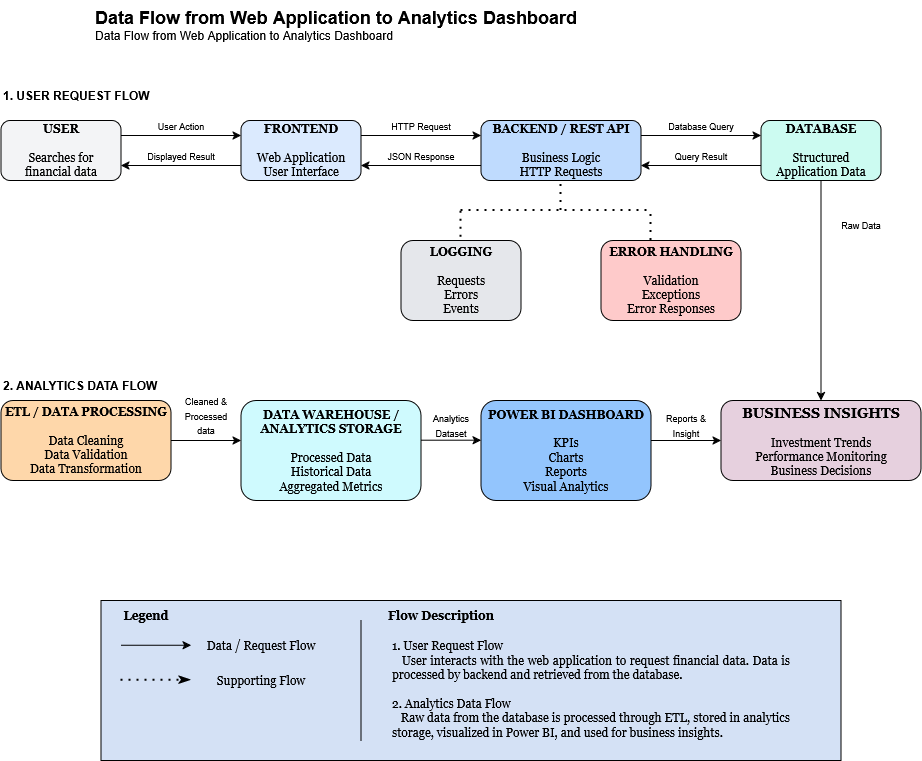

The diagram above was exported from draw.io. Its source (the exported page's mxGraphModel, read from the mxfile embedded in the PNG):
<mxGraphModel dx="1096" dy="521" grid="1" gridSize="10" guides="1" tooltips="1" connect="1" arrows="1" fold="1" page="1" pageScale="1" pageWidth="1100" pageHeight="850" math="0" shadow="0">
  <root>
    <mxCell id="0" />
    <mxCell id="1" parent="0" />
    <mxCell id="Co5YKq5JTMmgGZlcg8T1-1" parent="1" style="text;html=1;whiteSpace=wrap;strokeColor=none;fillColor=none;align=center;verticalAlign=middle;rounded=0;" value="&lt;div&gt;&lt;b&gt;&lt;font style=&quot;font-size: 18px;&quot;&gt;Data Flow from Web Application to Analytics Dashboard&lt;/font&gt;&lt;/b&gt;&lt;/div&gt;&lt;div align=&quot;justify&quot;&gt;Data Flow from Web Application to Analytics Dashboard&lt;/div&gt;" vertex="1">
      <mxGeometry height="50" width="550" x="100" y="40" as="geometry" />
    </mxCell>
    <mxCell id="JpI3ScxL7FIfJi4B5_VK-11" edge="1" parent="1" source="Co5YKq5JTMmgGZlcg8T1-3" style="edgeStyle=orthogonalEdgeStyle;rounded=0;orthogonalLoop=1;jettySize=auto;html=1;exitX=1;exitY=0.25;exitDx=0;exitDy=0;entryX=0;entryY=0.25;entryDx=0;entryDy=0;" target="Co5YKq5JTMmgGZlcg8T1-4">
      <mxGeometry relative="1" as="geometry" />
    </mxCell>
    <mxCell id="Co5YKq5JTMmgGZlcg8T1-3" parent="1" style="rounded=1;whiteSpace=wrap;html=1;align=center;fillColor=#F3F4F6;" value="&lt;div align=&quot;center&quot;&gt;&lt;font face=&quot;Georgia&quot;&gt;&lt;b&gt;USER&lt;/b&gt;&lt;br&gt;&lt;br&gt;Searches for&lt;br&gt;financial data&lt;/font&gt;&lt;/div&gt;" vertex="1">
      <mxGeometry height="60" width="120" x="40" y="160" as="geometry" />
    </mxCell>
    <mxCell id="JpI3ScxL7FIfJi4B5_VK-8" edge="1" parent="1" source="Co5YKq5JTMmgGZlcg8T1-4" style="edgeStyle=orthogonalEdgeStyle;rounded=0;orthogonalLoop=1;jettySize=auto;html=1;exitX=1;exitY=0.25;exitDx=0;exitDy=0;entryX=0;entryY=0.25;entryDx=0;entryDy=0;" target="Co5YKq5JTMmgGZlcg8T1-5">
      <mxGeometry relative="1" as="geometry" />
    </mxCell>
    <mxCell id="JpI3ScxL7FIfJi4B5_VK-12" edge="1" parent="1" source="Co5YKq5JTMmgGZlcg8T1-4" style="edgeStyle=orthogonalEdgeStyle;rounded=0;orthogonalLoop=1;jettySize=auto;html=1;exitX=0;exitY=0.75;exitDx=0;exitDy=0;entryX=1;entryY=0.75;entryDx=0;entryDy=0;" target="Co5YKq5JTMmgGZlcg8T1-3">
      <mxGeometry relative="1" as="geometry" />
    </mxCell>
    <mxCell id="Co5YKq5JTMmgGZlcg8T1-4" parent="1" style="rounded=1;whiteSpace=wrap;html=1;fillColor=#DBEAFE;" value="&lt;font face=&quot;Georgia&quot;&gt;&lt;b&gt;FRONTEND&lt;/b&gt;&lt;br&gt;&lt;br&gt;Web Application&lt;br&gt;User Interface&lt;/font&gt;" vertex="1">
      <mxGeometry height="60" width="120" x="280" y="160" as="geometry" />
    </mxCell>
    <mxCell id="JpI3ScxL7FIfJi4B5_VK-6" edge="1" parent="1" source="Co5YKq5JTMmgGZlcg8T1-5" style="edgeStyle=orthogonalEdgeStyle;rounded=0;orthogonalLoop=1;jettySize=auto;html=1;exitX=1;exitY=0.25;exitDx=0;exitDy=0;entryX=0;entryY=0.25;entryDx=0;entryDy=0;" target="Co5YKq5JTMmgGZlcg8T1-6">
      <mxGeometry relative="1" as="geometry" />
    </mxCell>
    <mxCell id="JpI3ScxL7FIfJi4B5_VK-9" edge="1" parent="1" source="Co5YKq5JTMmgGZlcg8T1-5" style="edgeStyle=orthogonalEdgeStyle;rounded=0;orthogonalLoop=1;jettySize=auto;html=1;exitX=0;exitY=0.75;exitDx=0;exitDy=0;entryX=1;entryY=0.75;entryDx=0;entryDy=0;" target="Co5YKq5JTMmgGZlcg8T1-4">
      <mxGeometry relative="1" as="geometry" />
    </mxCell>
    <mxCell id="Co5YKq5JTMmgGZlcg8T1-5" parent="1" style="rounded=1;whiteSpace=wrap;html=1;fillColor=#BFDBFE;" value="&lt;font face=&quot;Georgia&quot;&gt;&lt;b&gt;BACKEND / REST API&lt;/b&gt;&lt;br&gt;&lt;br&gt;Business Logic&lt;br&gt;HTTP Requests&lt;/font&gt;" vertex="1">
      <mxGeometry height="60" width="160" x="520" y="160" as="geometry" />
    </mxCell>
    <mxCell id="JpI3ScxL7FIfJi4B5_VK-5" edge="1" parent="1" source="Co5YKq5JTMmgGZlcg8T1-6" style="edgeStyle=orthogonalEdgeStyle;rounded=0;orthogonalLoop=1;jettySize=auto;html=1;exitX=0;exitY=0.75;exitDx=0;exitDy=0;entryX=1;entryY=0.75;entryDx=0;entryDy=0;" target="Co5YKq5JTMmgGZlcg8T1-5">
      <mxGeometry relative="1" as="geometry" />
    </mxCell>
    <mxCell id="JpI3ScxL7FIfJi4B5_VK-29" edge="1" parent="1" source="Co5YKq5JTMmgGZlcg8T1-6" style="edgeStyle=orthogonalEdgeStyle;rounded=0;orthogonalLoop=1;jettySize=auto;html=1;exitX=0.5;exitY=1;exitDx=0;exitDy=0;entryX=0.5;entryY=0;entryDx=0;entryDy=0;" target="Co5YKq5JTMmgGZlcg8T1-8">
      <mxGeometry relative="1" as="geometry" />
    </mxCell>
    <mxCell id="Co5YKq5JTMmgGZlcg8T1-6" parent="1" style="rounded=1;whiteSpace=wrap;html=1;fillColor=#CCFBF1;" value="&lt;font face=&quot;Georgia&quot;&gt;&lt;b&gt;DATABASE&lt;/b&gt;&lt;br&gt;&lt;br&gt;Structured&lt;br&gt;Application Data&lt;/font&gt;" vertex="1">
      <mxGeometry height="60" width="120" x="800" y="160" as="geometry" />
    </mxCell>
    <mxCell id="Co5YKq5JTMmgGZlcg8T1-8" parent="1" style="rounded=1;whiteSpace=wrap;html=1;fillColor=#E6D0DE;" value="&lt;h3&gt;&lt;font face=&quot;Georgia&quot;&gt;&lt;span&gt;BUSINESS INSIGHTS&lt;/span&gt;&lt;/font&gt;&lt;/h3&gt;&lt;p&gt;&lt;font face=&quot;Georgia&quot;&gt;&lt;span&gt;Investment Trends&lt;/span&gt;&lt;br&gt;&lt;span&gt;Performance Monitoring&lt;/span&gt;&lt;br&gt;&lt;span&gt;Business Decisions&lt;/span&gt;&lt;/font&gt;&lt;/p&gt;" vertex="1">
      <mxGeometry height="80" width="200" x="760" y="440" as="geometry" />
    </mxCell>
    <mxCell id="Co5YKq5JTMmgGZlcg8T1-11" parent="1" style="text;html=1;whiteSpace=wrap;strokeColor=none;fillColor=none;align=left;verticalAlign=middle;rounded=0;" value="&lt;div align=&quot;left&quot;&gt;&lt;b&gt;1. USER REQUEST FLOW&lt;/b&gt;&lt;/div&gt;" vertex="1">
      <mxGeometry height="30" width="240" x="40" y="120" as="geometry" />
    </mxCell>
    <mxCell id="JpI3ScxL7FIfJi4B5_VK-2" parent="1" style="text;html=1;whiteSpace=wrap;strokeColor=none;fillColor=none;align=center;verticalAlign=middle;rounded=0;" value="&lt;div align=&quot;center&quot;&gt;&lt;font style=&quot;font-size: 9px;&quot;&gt;User Action&lt;/font&gt;&lt;/div&gt;" vertex="1">
      <mxGeometry height="30" width="60" x="190" y="150" as="geometry" />
    </mxCell>
    <mxCell id="JpI3ScxL7FIfJi4B5_VK-3" parent="1" style="text;html=1;whiteSpace=wrap;strokeColor=none;fillColor=none;align=center;verticalAlign=middle;rounded=0;" value="&lt;div align=&quot;center&quot;&gt;&lt;font style=&quot;font-size: 9px;&quot;&gt;HTTP Request&lt;/font&gt;&lt;/div&gt;" vertex="1">
      <mxGeometry height="30" width="80" x="420" y="150" as="geometry" />
    </mxCell>
    <mxCell id="JpI3ScxL7FIfJi4B5_VK-4" parent="1" style="text;html=1;whiteSpace=wrap;strokeColor=none;fillColor=none;align=center;verticalAlign=middle;rounded=0;" value="&lt;font style=&quot;font-size: 9px;&quot;&gt;Database Query&lt;/font&gt;" vertex="1">
      <mxGeometry height="30" width="80" x="700" y="150" as="geometry" />
    </mxCell>
    <mxCell id="JpI3ScxL7FIfJi4B5_VK-7" parent="1" style="text;html=1;whiteSpace=wrap;strokeColor=none;fillColor=none;align=center;verticalAlign=middle;rounded=0;" value="&lt;font style=&quot;font-size: 9px;&quot;&gt;Query Result&lt;/font&gt;" vertex="1">
      <mxGeometry height="30" width="100" x="690" y="180" as="geometry" />
    </mxCell>
    <mxCell id="JpI3ScxL7FIfJi4B5_VK-10" parent="1" style="text;html=1;whiteSpace=wrap;strokeColor=none;fillColor=none;align=center;verticalAlign=middle;rounded=0;" value="&lt;font style=&quot;font-size: 9px;&quot;&gt;JSON Response&lt;/font&gt;" vertex="1">
      <mxGeometry height="30" width="110" x="405" y="180" as="geometry" />
    </mxCell>
    <mxCell id="JpI3ScxL7FIfJi4B5_VK-13" parent="1" style="text;html=1;whiteSpace=wrap;strokeColor=none;fillColor=none;align=center;verticalAlign=middle;rounded=0;" value="&lt;font style=&quot;font-size: 9px;&quot;&gt;Displayed Result&lt;/font&gt;" vertex="1">
      <mxGeometry height="30" width="100" x="170" y="180" as="geometry" />
    </mxCell>
    <mxCell id="JpI3ScxL7FIfJi4B5_VK-17" parent="1" style="rounded=1;whiteSpace=wrap;html=1;fillColor=#E5E7EB;" value="&lt;font face=&quot;Georgia&quot;&gt;&lt;b&gt;LOGGING&lt;/b&gt;&lt;br&gt;&lt;br&gt;Requests&lt;br&gt;Errors&lt;br&gt;Events&lt;/font&gt;" vertex="1">
      <mxGeometry height="80" width="120" x="440" y="280" as="geometry" />
    </mxCell>
    <mxCell id="JpI3ScxL7FIfJi4B5_VK-18" parent="1" style="rounded=1;whiteSpace=wrap;html=1;fillColor=#FECACA;" value="&lt;font face=&quot;Georgia&quot;&gt;&lt;b&gt;ERROR HANDLING&lt;/b&gt;&lt;br&gt;&lt;br&gt;Validation&lt;br&gt;Exceptions&lt;br&gt;Error Responses&lt;/font&gt;" vertex="1">
      <mxGeometry height="80" width="140" x="640" y="280" as="geometry" />
    </mxCell>
    <mxCell id="JpI3ScxL7FIfJi4B5_VK-23" edge="1" parent="1" style="endArrow=none;dashed=1;html=1;dashPattern=1 3;strokeWidth=2;rounded=0;" value="">
      <mxGeometry height="50" relative="1" width="50" as="geometry">
        <mxPoint x="600" y="250" as="sourcePoint" />
        <mxPoint x="600" y="220" as="targetPoint" />
      </mxGeometry>
    </mxCell>
    <mxCell id="JpI3ScxL7FIfJi4B5_VK-24" edge="1" parent="1" style="endArrow=none;dashed=1;html=1;dashPattern=1 3;strokeWidth=2;rounded=0;" value="">
      <mxGeometry height="50" relative="1" width="50" as="geometry">
        <Array as="points">
          <mxPoint x="600" y="250" />
        </Array>
        <mxPoint x="500" y="250" as="sourcePoint" />
        <mxPoint x="690" y="250" as="targetPoint" />
      </mxGeometry>
    </mxCell>
    <mxCell id="JpI3ScxL7FIfJi4B5_VK-25" edge="1" parent="1" source="JpI3ScxL7FIfJi4B5_VK-17" style="endArrow=none;dashed=1;html=1;dashPattern=1 3;strokeWidth=2;rounded=0;exitX=0.5;exitY=-0.042;exitDx=0;exitDy=0;exitPerimeter=0;" value="">
      <mxGeometry height="50" relative="1" width="50" as="geometry">
        <mxPoint x="500" y="273" as="sourcePoint" />
        <mxPoint x="500" y="250" as="targetPoint" />
      </mxGeometry>
    </mxCell>
    <mxCell id="JpI3ScxL7FIfJi4B5_VK-27" edge="1" parent="1" style="endArrow=none;dashed=1;html=1;dashPattern=1 3;strokeWidth=2;rounded=0;exitX=0.5;exitY=-0.042;exitDx=0;exitDy=0;exitPerimeter=0;" value="">
      <mxGeometry height="50" relative="1" width="50" as="geometry">
        <mxPoint x="690" y="280" as="sourcePoint" />
        <mxPoint x="690" y="253" as="targetPoint" />
      </mxGeometry>
    </mxCell>
    <mxCell id="JpI3ScxL7FIfJi4B5_VK-30" parent="1" style="text;html=1;whiteSpace=wrap;strokeColor=none;fillColor=none;align=center;verticalAlign=middle;rounded=0;fontSize=9;" value="Raw Data" vertex="1">
      <mxGeometry height="30" width="60" x="870" y="250" as="geometry" />
    </mxCell>
    <mxCell id="JpI3ScxL7FIfJi4B5_VK-31" parent="1" style="text;html=1;whiteSpace=wrap;strokeColor=none;fillColor=none;align=left;verticalAlign=middle;rounded=0;" value="&lt;b&gt;2. ANALYTICS DATA FLOW&lt;/b&gt;" vertex="1">
      <mxGeometry height="30" width="240" x="40" y="410" as="geometry" />
    </mxCell>
    <mxCell id="JpI3ScxL7FIfJi4B5_VK-33" parent="1" style="rounded=1;whiteSpace=wrap;html=1;fillColor=#FED7AA;" value="&lt;font face=&quot;Georgia&quot;&gt;&lt;b&gt;ETL / DATA PROCESSING&lt;/b&gt;&lt;br&gt;&lt;br&gt;Data Cleaning&lt;br&gt;Data Validation&lt;br&gt;Data Transformation&lt;/font&gt;" vertex="1">
      <mxGeometry height="80" width="170" x="40" y="440" as="geometry" />
    </mxCell>
    <mxCell id="JpI3ScxL7FIfJi4B5_VK-34" parent="1" style="rounded=1;whiteSpace=wrap;html=1;fillColor=#CFFAFE;" value="&lt;font face=&quot;Georgia&quot;&gt;&lt;b&gt;DATA WAREHOUSE / ANALYTICS STORAGE&lt;/b&gt;&lt;br&gt;&lt;br&gt;Processed Data&lt;br&gt;Historical Data&lt;br&gt;Aggregated Metrics&lt;/font&gt;" vertex="1">
      <mxGeometry height="100" width="180" x="280" y="440" as="geometry" />
    </mxCell>
    <mxCell id="JpI3ScxL7FIfJi4B5_VK-35" parent="1" style="rounded=1;whiteSpace=wrap;html=1;fillColor=#93C5FD;" value="&lt;font face=&quot;Georgia&quot;&gt;&lt;b&gt;POWER BI DASHBOARD&lt;/b&gt;&lt;br&gt;&lt;br&gt;KPIs&lt;br&gt;Charts&lt;br&gt;Reports&lt;br&gt;Visual Analytics&lt;/font&gt;" vertex="1">
      <mxGeometry height="100" width="170" x="520" y="440" as="geometry" />
    </mxCell>
    <mxCell id="JpI3ScxL7FIfJi4B5_VK-38" parent="1" style="text;html=1;whiteSpace=wrap;strokeColor=none;fillColor=none;align=center;verticalAlign=middle;rounded=0;" value="&lt;font style=&quot;font-size: 9px;&quot;&gt;Cleaned &amp;amp; Processed data&lt;/font&gt;" vertex="1">
      <mxGeometry height="30" width="60" x="215" y="440" as="geometry" />
    </mxCell>
    <mxCell id="JpI3ScxL7FIfJi4B5_VK-39" edge="1" parent="1" source="JpI3ScxL7FIfJi4B5_VK-33" style="edgeStyle=orthogonalEdgeStyle;rounded=0;orthogonalLoop=1;jettySize=auto;html=1;entryX=0;entryY=0.4;entryDx=0;entryDy=0;entryPerimeter=0;" target="JpI3ScxL7FIfJi4B5_VK-34">
      <mxGeometry relative="1" as="geometry" />
    </mxCell>
    <mxCell id="JpI3ScxL7FIfJi4B5_VK-40" edge="1" parent="1" style="endArrow=classic;html=1;rounded=0;" value="">
      <mxGeometry height="50" relative="1" width="50" as="geometry">
        <mxPoint x="460" y="479.7" as="sourcePoint" />
        <mxPoint x="520" y="479.7" as="targetPoint" />
      </mxGeometry>
    </mxCell>
    <mxCell id="JpI3ScxL7FIfJi4B5_VK-41" parent="1" style="text;html=1;whiteSpace=wrap;strokeColor=none;fillColor=none;align=center;verticalAlign=middle;rounded=0;" value="&lt;font style=&quot;font-size: 9px;&quot;&gt;Analytics Dataset&lt;/font&gt;" vertex="1">
      <mxGeometry height="30" width="60" x="460" y="450" as="geometry" />
    </mxCell>
    <mxCell id="JpI3ScxL7FIfJi4B5_VK-42" edge="1" parent="1" style="endArrow=classic;html=1;rounded=0;" value="">
      <mxGeometry height="50" relative="1" width="50" as="geometry">
        <mxPoint x="690" y="480" as="sourcePoint" />
        <mxPoint x="760" y="480" as="targetPoint" />
      </mxGeometry>
    </mxCell>
    <mxCell id="JpI3ScxL7FIfJi4B5_VK-43" parent="1" style="text;html=1;whiteSpace=wrap;strokeColor=none;fillColor=none;align=center;verticalAlign=middle;rounded=0;" value="&lt;font style=&quot;font-size: 9px;&quot;&gt;Reports &amp;amp; Insight&lt;/font&gt;" vertex="1">
      <mxGeometry height="30" width="60" x="695" y="450" as="geometry" />
    </mxCell>
    <mxCell id="JpI3ScxL7FIfJi4B5_VK-44" parent="1" style="rounded=0;whiteSpace=wrap;html=1;fillColor=#D4E1F5;" value="" vertex="1">
      <mxGeometry height="160" width="740" x="140" y="640" as="geometry" />
    </mxCell>
    <mxCell id="JpI3ScxL7FIfJi4B5_VK-46" parent="1" style="text;html=1;whiteSpace=wrap;strokeColor=none;fillColor=none;align=center;verticalAlign=middle;rounded=0;" value="&lt;b&gt;&lt;font face=&quot;Georgia&quot;&gt;Legend&lt;/font&gt;&lt;/b&gt;" vertex="1">
      <mxGeometry height="30" width="60" x="155" y="640" as="geometry" />
    </mxCell>
    <mxCell id="JpI3ScxL7FIfJi4B5_VK-47" edge="1" parent="1" style="endArrow=classic;html=1;rounded=0;" value="">
      <mxGeometry height="50" relative="1" width="50" as="geometry">
        <mxPoint x="160" y="684.75" as="sourcePoint" />
        <mxPoint x="230" y="684.75" as="targetPoint" />
      </mxGeometry>
    </mxCell>
    <mxCell id="JpI3ScxL7FIfJi4B5_VK-48" parent="1" style="text;html=1;whiteSpace=wrap;strokeColor=none;fillColor=none;align=center;verticalAlign=middle;rounded=0;" value="&lt;font face=&quot;Georgia&quot;&gt;Data / Request Flow&lt;/font&gt;" vertex="1">
      <mxGeometry height="30" width="120" x="240" y="670" as="geometry" />
    </mxCell>
    <mxCell id="JpI3ScxL7FIfJi4B5_VK-49" edge="1" parent="1" style="endArrow=classicThin;dashed=1;html=1;dashPattern=1 3;strokeWidth=2;rounded=0;endFill=1;" value="">
      <mxGeometry height="50" relative="1" width="50" as="geometry">
        <mxPoint x="160" y="719.75" as="sourcePoint" />
        <mxPoint x="230" y="719.75" as="targetPoint" />
      </mxGeometry>
    </mxCell>
    <mxCell id="JpI3ScxL7FIfJi4B5_VK-50" parent="1" style="text;html=1;whiteSpace=wrap;strokeColor=none;fillColor=none;align=center;verticalAlign=middle;rounded=0;" value="&lt;font face=&quot;Georgia&quot;&gt;Supporting Flow&lt;/font&gt;" vertex="1">
      <mxGeometry height="30" width="100" x="250" y="705" as="geometry" />
    </mxCell>
    <mxCell id="JpI3ScxL7FIfJi4B5_VK-51" edge="1" parent="1" style="endArrow=none;html=1;rounded=0;" value="">
      <mxGeometry height="50" relative="1" width="50" as="geometry">
        <mxPoint x="400" y="780" as="sourcePoint" />
        <mxPoint x="400" y="660" as="targetPoint" />
      </mxGeometry>
    </mxCell>
    <mxCell id="JpI3ScxL7FIfJi4B5_VK-52" parent="1" style="text;html=1;whiteSpace=wrap;strokeColor=none;fillColor=none;align=center;verticalAlign=middle;rounded=0;" value="&lt;font face=&quot;Georgia&quot;&gt;&lt;br&gt;&lt;/font&gt;&lt;div align=&quot;justify&quot;&gt;&lt;font face=&quot;Georgia&quot;&gt;&lt;br&gt;&lt;br&gt;&lt;br&gt;1. User Request Flow&lt;br&gt;&amp;nbsp; &amp;nbsp;User interacts with the web application to request financial data. Data is processed by backend and retrieved from the database.&lt;br&gt;&lt;br&gt;2. Analytics Data Flow&lt;br&gt;&amp;nbsp; &amp;nbsp;Raw data from the database is processed through ETL, stored in analytics storage, visualized in Power BI, and used for business insights.&lt;/font&gt;&lt;/div&gt;" vertex="1">
      <mxGeometry height="160" width="400" x="430" y="620" as="geometry" />
    </mxCell>
    <mxCell id="JpI3ScxL7FIfJi4B5_VK-53" parent="1" style="text;html=1;whiteSpace=wrap;strokeColor=none;fillColor=none;align=center;verticalAlign=middle;rounded=0;" value="&lt;font face=&quot;Georgia&quot;&gt;&lt;b&gt;Flow Description&lt;/b&gt;&lt;/font&gt;" vertex="1">
      <mxGeometry height="30" width="140" x="410" y="640" as="geometry" />
    </mxCell>
  </root>
</mxGraphModel>